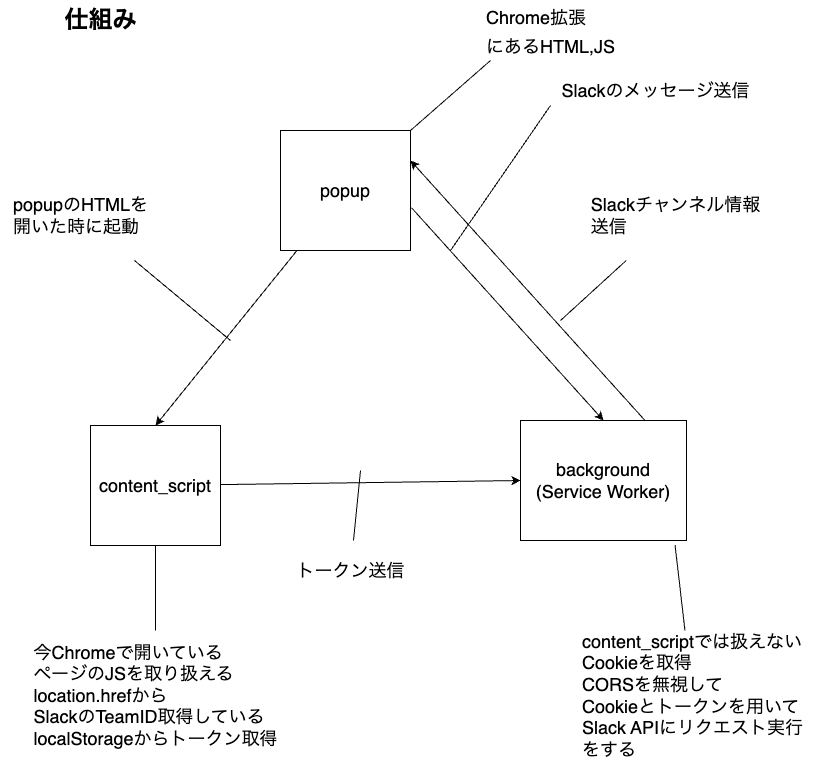

The diagram above was exported from draw.io. Its source (the exported page's mxGraphModel, read from the mxfile embedded in the PNG):
<mxGraphModel dx="1038" dy="546" grid="1" gridSize="10" guides="1" tooltips="1" connect="1" arrows="1" fold="1" page="1" pageScale="1" pageWidth="827" pageHeight="1169" background="#ffffff" math="0" shadow="0">
  <root>
    <mxCell id="0" />
    <mxCell id="1" parent="0" />
    <mxCell id="3" value="仕組み" style="text;html=1;fontSize=24;fontStyle=1;verticalAlign=middle;align=center;fontColor=#000000;" parent="1" vertex="1">
      <mxGeometry x="60" y="40" width="100" height="40" as="geometry" />
    </mxCell>
    <mxCell id="8" style="edgeStyle=none;html=1;entryX=1;entryY=0;entryDx=0;entryDy=0;fontSize=16;endArrow=none;endFill=0;fontColor=#000000;strokeColor=#000000;" parent="1" target="10" edge="1">
      <mxGeometry relative="1" as="geometry">
        <mxPoint x="140.0000000000001" y="150.0000000000001" as="targetPoint" />
        <mxPoint x="500" y="100" as="sourcePoint" />
      </mxGeometry>
    </mxCell>
    <mxCell id="6" value="&lt;div style=&quot;text-align: left;&quot;&gt;&lt;span style=&quot;font-size: 18px; font-weight: 400; background-color: initial;&quot;&gt;Chrome拡張&lt;/span&gt;&lt;/div&gt;&lt;span style=&quot;font-size: 18px; font-weight: 400; text-align: left;&quot;&gt;にあるHTML,JS&lt;/span&gt;" style="text;strokeColor=none;fillColor=none;html=1;fontSize=24;fontStyle=1;verticalAlign=middle;align=center;fontColor=#000000;" parent="1" vertex="1">
      <mxGeometry x="510" y="50" width="100" height="40" as="geometry" />
    </mxCell>
    <mxCell id="16" style="edgeStyle=none;html=1;entryX=0;entryY=0.5;entryDx=0;entryDy=0;fontSize=16;endArrow=classic;endFill=1;fontColor=#000000;strokeColor=#000000;" parent="1" source="9" target="14" edge="1">
      <mxGeometry relative="1" as="geometry" />
    </mxCell>
    <mxCell id="9" value="&lt;font style=&quot;font-size: 18px;&quot;&gt;&lt;span style=&quot;text-align: left;&quot;&gt;content_script&lt;/span&gt;&lt;br&gt;&lt;/font&gt;" style="rounded=0;whiteSpace=wrap;html=1;fontSize=18;align=center;fontColor=#000000;fillColor=#FFFFFF;strokeColor=#000000;" parent="1" vertex="1">
      <mxGeometry x="100" y="465" width="130" height="120" as="geometry" />
    </mxCell>
    <mxCell id="13" style="edgeStyle=none;html=1;entryX=0.5;entryY=0;entryDx=0;entryDy=0;fontSize=16;endArrow=classic;endFill=1;fontColor=#000000;strokeColor=#000000;" parent="1" source="10" target="9" edge="1">
      <mxGeometry relative="1" as="geometry" />
    </mxCell>
    <mxCell id="17" style="edgeStyle=none;html=1;entryX=0.5;entryY=0;entryDx=0;entryDy=0;fontSize=16;endArrow=classic;endFill=1;exitX=1.008;exitY=0.644;exitDx=0;exitDy=0;exitPerimeter=0;fontColor=#000000;strokeColor=#000000;" parent="1" source="10" target="14" edge="1">
      <mxGeometry relative="1" as="geometry" />
    </mxCell>
    <mxCell id="10" value="&lt;font style=&quot;font-size: 18px;&quot;&gt;popup&lt;br&gt;&lt;/font&gt;" style="rounded=0;whiteSpace=wrap;html=1;fontSize=18;align=center;fontColor=#000000;fillColor=#FFFFFF;strokeColor=#000000;" parent="1" vertex="1">
      <mxGeometry x="290" y="170" width="130" height="120" as="geometry" />
    </mxCell>
    <mxCell id="12" style="edgeStyle=none;html=1;entryX=0.5;entryY=1;entryDx=0;entryDy=0;fontSize=16;endArrow=none;endFill=0;fontColor=#000000;strokeColor=#000000;" parent="1" source="11" target="9" edge="1">
      <mxGeometry relative="1" as="geometry" />
    </mxCell>
    <mxCell id="11" value="&lt;div style=&quot;text-align: left;&quot;&gt;&lt;div style=&quot;font-size: 18px; font-weight: 400;&quot;&gt;&lt;span style=&quot;background-color: initial;&quot;&gt;今Chromeで&lt;/span&gt;&lt;span style=&quot;background-color: initial;&quot;&gt;開いている&lt;/span&gt;&lt;/div&gt;&lt;div style=&quot;font-size: 18px; font-weight: 400;&quot;&gt;&lt;span style=&quot;background-color: initial;&quot;&gt;ページのJSを取り扱える&lt;/span&gt;&lt;/div&gt;&lt;div style=&quot;font-size: 18px; font-weight: 400;&quot;&gt;&lt;span style=&quot;background-color: initial;&quot;&gt;location.hrefから&lt;/span&gt;&lt;/div&gt;&lt;div style=&quot;font-size: 18px; font-weight: 400;&quot;&gt;&lt;span style=&quot;background-color: initial;&quot;&gt;SlackのTeamID取得している&lt;br&gt;localStorageからトークン取得&lt;/span&gt;&lt;/div&gt;&lt;/div&gt;" style="text;html=1;fontSize=24;fontStyle=1;verticalAlign=middle;align=center;fontColor=#000000;" parent="1" vertex="1">
      <mxGeometry x="40" y="670" width="250" height="130" as="geometry" />
    </mxCell>
    <mxCell id="15" style="edgeStyle=none;html=1;entryX=1;entryY=0.25;entryDx=0;entryDy=0;fontSize=16;endArrow=classic;endFill=1;exitX=0.75;exitY=0;exitDx=0;exitDy=0;fontColor=#000000;strokeColor=#000000;" parent="1" source="14" target="10" edge="1">
      <mxGeometry relative="1" as="geometry" />
    </mxCell>
    <mxCell id="14" value="&lt;font style=&quot;font-size: 18px;&quot;&gt;background&lt;br&gt;(Service Worker)&lt;br&gt;&lt;/font&gt;" style="rounded=0;whiteSpace=wrap;html=1;fontSize=18;align=center;fontColor=#000000;fillColor=#FFFFFF;strokeColor=#000000;" parent="1" vertex="1">
      <mxGeometry x="530" y="460" width="166" height="120" as="geometry" />
    </mxCell>
    <mxCell id="19" style="edgeStyle=none;html=1;fontSize=16;endArrow=none;endFill=0;fontColor=#000000;strokeColor=#000000;" parent="1" source="18" edge="1">
      <mxGeometry relative="1" as="geometry">
        <mxPoint x="240" y="380" as="targetPoint" />
      </mxGeometry>
    </mxCell>
    <mxCell id="18" value="&lt;div style=&quot;text-align: left;&quot;&gt;&lt;div style=&quot;font-size: 18px; font-weight: 400;&quot;&gt;popupのHTMLを&lt;/div&gt;&lt;div style=&quot;font-size: 18px; font-weight: 400;&quot;&gt;開いた時に起動&lt;/div&gt;&lt;/div&gt;" style="text;html=1;fontSize=24;fontStyle=1;verticalAlign=middle;align=center;fontColor=#000000;" parent="1" vertex="1">
      <mxGeometry x="10" y="210" width="160" height="90" as="geometry" />
    </mxCell>
    <mxCell id="21" style="edgeStyle=none;html=1;fontSize=16;endArrow=none;endFill=0;fontColor=#000000;strokeColor=#000000;" parent="1" source="20" edge="1">
      <mxGeometry relative="1" as="geometry">
        <mxPoint x="370" y="510" as="targetPoint" />
      </mxGeometry>
    </mxCell>
    <mxCell id="20" value="&lt;div style=&quot;text-align: left;&quot;&gt;&lt;div style=&quot;font-size: 18px; font-weight: 400;&quot;&gt;トークン送信&lt;/div&gt;&lt;/div&gt;" style="text;html=1;fontSize=24;fontStyle=1;verticalAlign=middle;align=center;fontColor=#000000;" parent="1" vertex="1">
      <mxGeometry x="280" y="580" width="160" height="60" as="geometry" />
    </mxCell>
    <mxCell id="23" style="edgeStyle=none;html=1;entryX=0.931;entryY=1.038;entryDx=0;entryDy=0;entryPerimeter=0;fontSize=16;endArrow=none;endFill=0;fontColor=#000000;strokeColor=#000000;" parent="1" source="22" target="14" edge="1">
      <mxGeometry relative="1" as="geometry" />
    </mxCell>
    <mxCell id="22" value="&lt;div style=&quot;text-align: left;&quot;&gt;&lt;div style=&quot;font-size: 18px; font-weight: 400;&quot;&gt;content_scriptでは扱えない&lt;/div&gt;&lt;div style=&quot;font-size: 18px; font-weight: 400;&quot;&gt;Cookieを取得&lt;/div&gt;&lt;div style=&quot;font-size: 18px; font-weight: 400;&quot;&gt;CORSを無視して&lt;/div&gt;&lt;div style=&quot;font-size: 18px; font-weight: 400;&quot;&gt;Cookieとトークンを用いて&lt;/div&gt;&lt;div style=&quot;font-size: 18px; font-weight: 400;&quot;&gt;S&lt;span style=&quot;background-color: initial;&quot;&gt;lack APIにリクエスト実行&lt;/span&gt;&lt;/div&gt;&lt;div style=&quot;font-size: 18px; font-weight: 400;&quot;&gt;をする&lt;/div&gt;&lt;/div&gt;" style="text;html=1;fontSize=24;fontStyle=1;verticalAlign=middle;align=center;fontColor=#000000;" parent="1" vertex="1">
      <mxGeometry x="577" y="670" width="250" height="130" as="geometry" />
    </mxCell>
    <mxCell id="25" style="edgeStyle=none;html=1;fontSize=16;endArrow=none;endFill=0;exitX=0;exitY=0.75;exitDx=0;exitDy=0;fontColor=#000000;strokeColor=#000000;" parent="1" source="24" edge="1">
      <mxGeometry relative="1" as="geometry">
        <mxPoint x="460" y="290" as="targetPoint" />
      </mxGeometry>
    </mxCell>
    <mxCell id="24" value="&lt;div style=&quot;text-align: left;&quot;&gt;&lt;div style=&quot;font-size: 18px; font-weight: 400;&quot;&gt;Slackのメッセージ送信&lt;/div&gt;&lt;/div&gt;" style="text;strokeColor=none;fillColor=none;html=1;fontSize=24;fontStyle=1;verticalAlign=middle;align=center;fontColor=#000000;" parent="1" vertex="1">
      <mxGeometry x="560" y="100" width="210" height="60" as="geometry" />
    </mxCell>
    <mxCell id="27" style="edgeStyle=none;html=1;fontSize=16;endArrow=none;endFill=0;rounded=1;fontColor=#000000;strokeColor=#000000;" parent="1" source="26" edge="1">
      <mxGeometry relative="1" as="geometry">
        <mxPoint x="570" y="360" as="targetPoint" />
      </mxGeometry>
    </mxCell>
    <mxCell id="26" value="&lt;div style=&quot;text-align: left;&quot;&gt;&lt;div style=&quot;font-size: 18px; font-weight: 400;&quot;&gt;Slackチャンネル情報&lt;/div&gt;&lt;div style=&quot;font-size: 18px; font-weight: 400;&quot;&gt;送信&lt;/div&gt;&lt;/div&gt;" style="text;strokeColor=none;fillColor=none;html=1;fontSize=24;fontStyle=1;verticalAlign=middle;align=center;fontColor=#000000;" parent="1" vertex="1">
      <mxGeometry x="590" y="210" width="190" height="90" as="geometry" />
    </mxCell>
  </root>
</mxGraphModel>